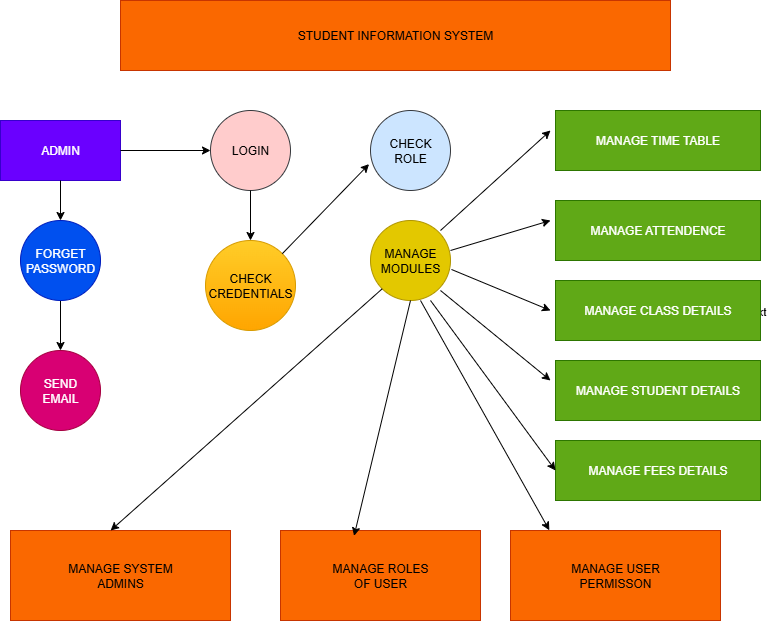

The diagram above was exported from draw.io. Its source (the exported page's mxGraphModel, read from the mxfile embedded in the PNG):
<mxGraphModel dx="1133" dy="671" grid="1" gridSize="10" guides="1" tooltips="1" connect="1" arrows="1" fold="1" page="1" pageScale="1" pageWidth="850" pageHeight="1100" background="light-dark(#FFFFFF,#66FFFF)" math="0" shadow="0">
  <root>
    <mxCell id="0" />
    <mxCell id="1" parent="0" />
    <mxCell id="uvTuHoo5mCLmHvIFxYfG-1" value="STUDENT INFORMATION SYSTEM" style="rounded=0;whiteSpace=wrap;html=1;fillColor=#fa6800;fontColor=#000000;strokeColor=#C73500;" vertex="1" parent="1">
      <mxGeometry x="160" y="20" width="550" height="70" as="geometry" />
    </mxCell>
    <mxCell id="uvTuHoo5mCLmHvIFxYfG-29" style="edgeStyle=orthogonalEdgeStyle;rounded=0;orthogonalLoop=1;jettySize=auto;html=1;exitX=1;exitY=0.25;exitDx=0;exitDy=0;" edge="1" parent="1" source="uvTuHoo5mCLmHvIFxYfG-2">
      <mxGeometry relative="1" as="geometry">
        <mxPoint x="150" y="160" as="targetPoint" />
      </mxGeometry>
    </mxCell>
    <mxCell id="uvTuHoo5mCLmHvIFxYfG-2" value="ADMIN" style="rounded=0;whiteSpace=wrap;html=1;fillColor=#6a00ff;fontColor=#ffffff;strokeColor=#3700CC;" vertex="1" parent="1">
      <mxGeometry x="40" y="140" width="120" height="60" as="geometry" />
    </mxCell>
    <mxCell id="uvTuHoo5mCLmHvIFxYfG-38" style="edgeStyle=orthogonalEdgeStyle;rounded=0;orthogonalLoop=1;jettySize=auto;html=1;entryX=0.5;entryY=0;entryDx=0;entryDy=0;" edge="1" parent="1" source="uvTuHoo5mCLmHvIFxYfG-3" target="uvTuHoo5mCLmHvIFxYfG-4">
      <mxGeometry relative="1" as="geometry" />
    </mxCell>
    <mxCell id="uvTuHoo5mCLmHvIFxYfG-3" value="FORGET&lt;div&gt;PASSWORD&lt;/div&gt;" style="ellipse;whiteSpace=wrap;html=1;aspect=fixed;fillColor=#0050ef;fontColor=#ffffff;strokeColor=#001DBC;" vertex="1" parent="1">
      <mxGeometry x="60" y="240" width="80" height="80" as="geometry" />
    </mxCell>
    <mxCell id="uvTuHoo5mCLmHvIFxYfG-4" value="SEND&lt;div&gt;EMAIL&lt;/div&gt;" style="ellipse;whiteSpace=wrap;html=1;aspect=fixed;fillColor=#d80073;fontColor=#ffffff;strokeColor=#A50040;" vertex="1" parent="1">
      <mxGeometry x="60" y="370" width="80" height="80" as="geometry" />
    </mxCell>
    <mxCell id="uvTuHoo5mCLmHvIFxYfG-5" value="LOGIN" style="ellipse;whiteSpace=wrap;html=1;aspect=fixed;fillColor=#ffcccc;strokeColor=#36393d;" vertex="1" parent="1">
      <mxGeometry x="250" y="130" width="80" height="80" as="geometry" />
    </mxCell>
    <mxCell id="uvTuHoo5mCLmHvIFxYfG-6" value="CHECK&lt;div&gt;CREDENTIALS&lt;/div&gt;" style="ellipse;whiteSpace=wrap;html=1;aspect=fixed;fillColor=#ffcd28;gradientColor=#ffa500;strokeColor=#d79b00;" vertex="1" parent="1">
      <mxGeometry x="245" y="260" width="90" height="90" as="geometry" />
    </mxCell>
    <mxCell id="uvTuHoo5mCLmHvIFxYfG-7" value="CHECK&lt;div&gt;ROLE&lt;/div&gt;" style="ellipse;whiteSpace=wrap;html=1;aspect=fixed;fillColor=#cce5ff;strokeColor=#36393d;" vertex="1" parent="1">
      <mxGeometry x="410" y="130" width="80" height="80" as="geometry" />
    </mxCell>
    <mxCell id="uvTuHoo5mCLmHvIFxYfG-8" value="MANAGE&lt;div&gt;MODULES&lt;/div&gt;" style="ellipse;whiteSpace=wrap;html=1;aspect=fixed;fillColor=#e3c800;fontColor=#000000;strokeColor=#B09500;" vertex="1" parent="1">
      <mxGeometry x="410" y="240" width="80" height="80" as="geometry" />
    </mxCell>
    <mxCell id="uvTuHoo5mCLmHvIFxYfG-12" value="MANAGE SYSTEM&lt;div&gt;ADMINS&lt;/div&gt;" style="rounded=0;whiteSpace=wrap;html=1;fillColor=#fa6800;fontColor=#000000;strokeColor=#C73500;" vertex="1" parent="1">
      <mxGeometry x="50" y="550" width="220" height="90" as="geometry" />
    </mxCell>
    <mxCell id="uvTuHoo5mCLmHvIFxYfG-24" style="edgeStyle=orthogonalEdgeStyle;rounded=0;orthogonalLoop=1;jettySize=auto;html=1;exitX=0.5;exitY=1;exitDx=0;exitDy=0;" edge="1" parent="1" source="uvTuHoo5mCLmHvIFxYfG-14">
      <mxGeometry relative="1" as="geometry">
        <mxPoint x="420.2857142857142" y="610" as="targetPoint" />
      </mxGeometry>
    </mxCell>
    <mxCell id="uvTuHoo5mCLmHvIFxYfG-14" value="MANAGE ROLES&lt;div&gt;OF USER&lt;/div&gt;" style="rounded=0;whiteSpace=wrap;html=1;fillColor=#fa6800;fontColor=#000000;strokeColor=#C73500;" vertex="1" parent="1">
      <mxGeometry x="320" y="550" width="200" height="90" as="geometry" />
    </mxCell>
    <mxCell id="uvTuHoo5mCLmHvIFxYfG-25" style="edgeStyle=orthogonalEdgeStyle;rounded=0;orthogonalLoop=1;jettySize=auto;html=1;" edge="1" parent="1">
      <mxGeometry relative="1" as="geometry">
        <mxPoint x="654.5714285714284" y="630" as="targetPoint" />
        <mxPoint x="640" y="610" as="sourcePoint" />
      </mxGeometry>
    </mxCell>
    <mxCell id="uvTuHoo5mCLmHvIFxYfG-15" value="MANAGE USER&lt;div&gt;PERMISSON&lt;/div&gt;" style="rounded=0;whiteSpace=wrap;html=1;fillColor=#fa6800;fontColor=#000000;strokeColor=#C73500;" vertex="1" parent="1">
      <mxGeometry x="550" y="550" width="210" height="90" as="geometry" />
    </mxCell>
    <mxCell id="uvTuHoo5mCLmHvIFxYfG-16" value="MANAGE TIME TABLE" style="rounded=0;whiteSpace=wrap;html=1;fillColor=#60a917;fontColor=#ffffff;strokeColor=#2D7600;" vertex="1" parent="1">
      <mxGeometry x="595" y="130" width="205" height="60" as="geometry" />
    </mxCell>
    <mxCell id="uvTuHoo5mCLmHvIFxYfG-17" value="MANAGE ATTENDENCE" style="rounded=0;whiteSpace=wrap;html=1;fillColor=#60a917;fontColor=#ffffff;strokeColor=#2D7600;" vertex="1" parent="1">
      <mxGeometry x="595" y="220" width="205" height="60" as="geometry" />
    </mxCell>
    <mxCell id="uvTuHoo5mCLmHvIFxYfG-19" style="edgeStyle=orthogonalEdgeStyle;rounded=0;orthogonalLoop=1;jettySize=auto;html=1;" edge="1" parent="1">
      <mxGeometry relative="1" as="geometry">
        <mxPoint x="750" y="330" as="targetPoint" />
        <mxPoint x="750" y="330" as="sourcePoint" />
      </mxGeometry>
    </mxCell>
    <mxCell id="uvTuHoo5mCLmHvIFxYfG-20" style="edgeStyle=orthogonalEdgeStyle;rounded=0;orthogonalLoop=1;jettySize=auto;html=1;exitX=1;exitY=0.5;exitDx=0;exitDy=0;" edge="1" parent="1" source="uvTuHoo5mCLmHvIFxYfG-18">
      <mxGeometry relative="1" as="geometry">
        <mxPoint x="800" y="330" as="targetPoint" />
      </mxGeometry>
    </mxCell>
    <mxCell id="uvTuHoo5mCLmHvIFxYfG-21" value="xt" style="edgeLabel;html=1;align=center;verticalAlign=middle;resizable=0;points=[];" vertex="1" connectable="0" parent="uvTuHoo5mCLmHvIFxYfG-20">
      <mxGeometry x="0.2982" y="-1" relative="1" as="geometry">
        <mxPoint as="offset" />
      </mxGeometry>
    </mxCell>
    <mxCell id="uvTuHoo5mCLmHvIFxYfG-18" value="MANAGE CLASS DETAILS" style="rounded=0;whiteSpace=wrap;html=1;fillColor=#60a917;fontColor=#ffffff;strokeColor=#2D7600;" vertex="1" parent="1">
      <mxGeometry x="595" y="300" width="205" height="60" as="geometry" />
    </mxCell>
    <mxCell id="uvTuHoo5mCLmHvIFxYfG-22" value="MANAGE STUDENT DETAILS" style="rounded=0;whiteSpace=wrap;html=1;fillColor=#60a917;fontColor=#ffffff;strokeColor=#2D7600;" vertex="1" parent="1">
      <mxGeometry x="595" y="380" width="205" height="60" as="geometry" />
    </mxCell>
    <mxCell id="uvTuHoo5mCLmHvIFxYfG-27" value="MANAGE FEES DETAILS" style="rounded=0;whiteSpace=wrap;html=1;fillColor=#60a917;fontColor=#ffffff;strokeColor=#2D7600;" vertex="1" parent="1">
      <mxGeometry x="595" y="460" width="205" height="60" as="geometry" />
    </mxCell>
    <mxCell id="uvTuHoo5mCLmHvIFxYfG-33" value="" style="endArrow=classic;html=1;rounded=0;entryX=0;entryY=0.5;entryDx=0;entryDy=0;" edge="1" parent="1" target="uvTuHoo5mCLmHvIFxYfG-5">
      <mxGeometry width="50" height="50" relative="1" as="geometry">
        <mxPoint x="160" y="170" as="sourcePoint" />
        <mxPoint x="210" y="120" as="targetPoint" />
      </mxGeometry>
    </mxCell>
    <mxCell id="uvTuHoo5mCLmHvIFxYfG-34" value="" style="endArrow=classic;html=1;rounded=0;entryX=-0.018;entryY=0.67;entryDx=0;entryDy=0;entryPerimeter=0;exitX=1;exitY=0;exitDx=0;exitDy=0;" edge="1" parent="1" source="uvTuHoo5mCLmHvIFxYfG-6" target="uvTuHoo5mCLmHvIFxYfG-7">
      <mxGeometry width="50" height="50" relative="1" as="geometry">
        <mxPoint x="330" y="270" as="sourcePoint" />
        <mxPoint x="380" y="210" as="targetPoint" />
      </mxGeometry>
    </mxCell>
    <mxCell id="uvTuHoo5mCLmHvIFxYfG-35" value="" style="endArrow=classic;html=1;rounded=0;entryX=0.5;entryY=0;entryDx=0;entryDy=0;" edge="1" parent="1" target="uvTuHoo5mCLmHvIFxYfG-3">
      <mxGeometry width="50" height="50" relative="1" as="geometry">
        <mxPoint x="100" y="200" as="sourcePoint" />
        <mxPoint x="150" y="150" as="targetPoint" />
      </mxGeometry>
    </mxCell>
    <mxCell id="uvTuHoo5mCLmHvIFxYfG-39" value="" style="endArrow=classic;html=1;rounded=0;entryX=0.455;entryY=0;entryDx=0;entryDy=0;entryPerimeter=0;exitX=0;exitY=1;exitDx=0;exitDy=0;" edge="1" parent="1" source="uvTuHoo5mCLmHvIFxYfG-8" target="uvTuHoo5mCLmHvIFxYfG-12">
      <mxGeometry width="50" height="50" relative="1" as="geometry">
        <mxPoint x="410" y="310" as="sourcePoint" />
        <mxPoint x="460" y="260" as="targetPoint" />
      </mxGeometry>
    </mxCell>
    <mxCell id="uvTuHoo5mCLmHvIFxYfG-42" value="" style="endArrow=classic;html=1;rounded=0;entryX=0.368;entryY=0.059;entryDx=0;entryDy=0;entryPerimeter=0;" edge="1" parent="1" target="uvTuHoo5mCLmHvIFxYfG-14">
      <mxGeometry width="50" height="50" relative="1" as="geometry">
        <mxPoint x="450" y="320" as="sourcePoint" />
        <mxPoint x="500" y="270" as="targetPoint" />
      </mxGeometry>
    </mxCell>
    <mxCell id="uvTuHoo5mCLmHvIFxYfG-43" value="" style="endArrow=classic;html=1;rounded=0;entryX=0.185;entryY=-0.003;entryDx=0;entryDy=0;entryPerimeter=0;" edge="1" parent="1" target="uvTuHoo5mCLmHvIFxYfG-15">
      <mxGeometry width="50" height="50" relative="1" as="geometry">
        <mxPoint x="460" y="320" as="sourcePoint" />
        <mxPoint x="480" y="440" as="targetPoint" />
      </mxGeometry>
    </mxCell>
    <mxCell id="uvTuHoo5mCLmHvIFxYfG-49" value="" style="endArrow=classic;html=1;rounded=0;" edge="1" parent="1">
      <mxGeometry width="50" height="50" relative="1" as="geometry">
        <mxPoint x="480" y="250" as="sourcePoint" />
        <mxPoint x="590" y="150" as="targetPoint" />
      </mxGeometry>
    </mxCell>
    <mxCell id="uvTuHoo5mCLmHvIFxYfG-50" value="" style="endArrow=classic;html=1;rounded=0;" edge="1" parent="1">
      <mxGeometry width="50" height="50" relative="1" as="geometry">
        <mxPoint x="490" y="270" as="sourcePoint" />
        <mxPoint x="590" y="240" as="targetPoint" />
      </mxGeometry>
    </mxCell>
    <mxCell id="uvTuHoo5mCLmHvIFxYfG-52" value="" style="endArrow=classic;html=1;rounded=0;exitX=1.012;exitY=0.612;exitDx=0;exitDy=0;exitPerimeter=0;" edge="1" parent="1" source="uvTuHoo5mCLmHvIFxYfG-8">
      <mxGeometry width="50" height="50" relative="1" as="geometry">
        <mxPoint x="480" y="310" as="sourcePoint" />
        <mxPoint x="590" y="330" as="targetPoint" />
      </mxGeometry>
    </mxCell>
    <mxCell id="uvTuHoo5mCLmHvIFxYfG-54" value="" style="endArrow=classic;html=1;rounded=0;" edge="1" parent="1">
      <mxGeometry width="50" height="50" relative="1" as="geometry">
        <mxPoint x="480" y="310" as="sourcePoint" />
        <mxPoint x="590" y="400" as="targetPoint" />
      </mxGeometry>
    </mxCell>
    <mxCell id="uvTuHoo5mCLmHvIFxYfG-55" value="" style="endArrow=classic;html=1;rounded=0;entryX=0;entryY=0.5;entryDx=0;entryDy=0;" edge="1" parent="1" target="uvTuHoo5mCLmHvIFxYfG-27">
      <mxGeometry width="50" height="50" relative="1" as="geometry">
        <mxPoint x="470" y="320" as="sourcePoint" />
        <mxPoint x="520" y="270" as="targetPoint" />
      </mxGeometry>
    </mxCell>
    <mxCell id="uvTuHoo5mCLmHvIFxYfG-56" value="" style="endArrow=classic;html=1;rounded=0;entryX=0.5;entryY=0;entryDx=0;entryDy=0;" edge="1" parent="1" target="uvTuHoo5mCLmHvIFxYfG-6">
      <mxGeometry width="50" height="50" relative="1" as="geometry">
        <mxPoint x="290" y="210" as="sourcePoint" />
        <mxPoint x="340" y="160" as="targetPoint" />
      </mxGeometry>
    </mxCell>
  </root>
</mxGraphModel>